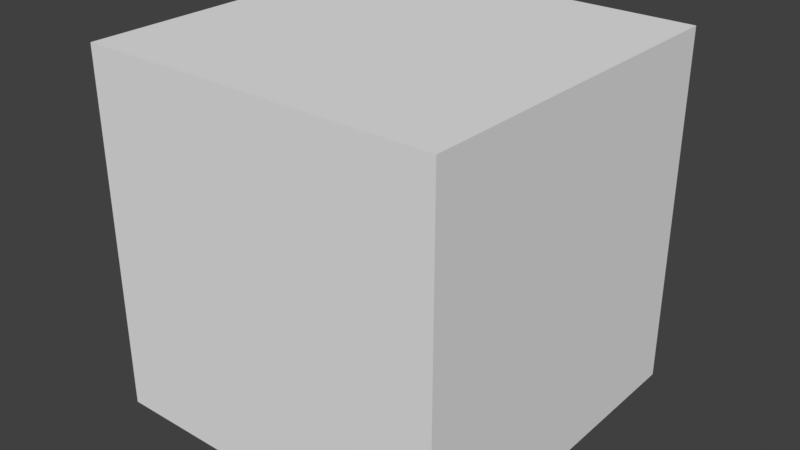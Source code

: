 # Source: Cube_Grass.blend  (saved by Blender 2.79.0; exported with 4.5.12 LTS)
import bpy
from mathutils import Matrix  # noqa: F401  (used for matrix-valued properties, if any)

bpy.ops.wm.read_factory_settings(use_empty=True)
scene = bpy.context.scene
scene.name = 'Scene'

# ---- collections
col_collection_1 = bpy.data.collections.new('Collection 1'); scene.collection.children.link(col_collection_1)

# ---- world
world_world = bpy.data.worlds.new('World'); scene.world = world_world
world_world.color = (0.05088, 0.05088, 0.05088)
world_world.use_sun_shadow = False
world_world.sun_shadow_jitter_overblur = 0.0
world_world.cycles.sampling_method = 'MANUAL'

# ---- meshes
me_cube_001 = bpy.data.meshes.new('Cube.001')
me_cube_001.from_pydata([(-1.0, -1.0, 0.25), (-1.0, -1.0, 2.25), (-1.0, 1.0, 0.25), (-1.0, 1.0, 2.25), (1.0, -1.0, 0.25), (1.0, -1.0, 2.25), (1.0, 1.0, 0.25), (1.0, 1.0, 2.25)], [], [(0, 2, 3, 1), (2, 6, 7, 3), (6, 4, 5, 7), (4, 0, 1, 5), (2, 0, 4, 6), (7, 5, 1, 3)])
_uv = me_cube_001.uv_layers.new(name='UVMap')
_uv.uv.foreach_set('vector', [0.6667, 0.3333, 0.6667, 0.0, 0.3333, 3.974e-08, 0.3333, 0.3333, 0.3333, 0.6667, 0.3333, 0.3333, 0.0, 0.3333, 3.974e-08, 0.6667, 0.3333, 0.3333, 0.3333, 0.0, 0.0, 8.941e-08, 1.291e-07, 0.3333, 0.3333, 0.6667, 0.6667, 0.6667, 0.6667, 0.3333, 0.3333, 0.3333, 1.0, 0.3333, 1.0, 0.0, 0.6667, 2.98e-08, 0.6667, 0.3333, 0.3333, 0.6667, 0.0, 0.6667, 4.967e-08, 1.0, 0.3333, 1.0])
me_cube_001.materials.append(None)
me_cube_001.use_remesh_preserve_volume = False
me_cube_001.use_remesh_preserve_attributes = False
me_cube_001.use_mirror_vertex_groups = False
me_cube_001.update()

# ---- objects
ob_cube = bpy.data.objects.new('Cube', me_cube_001)

# ---- transforms, parenting, visibility, modifiers, constraints
ob_cube.location = (0.0, 0.0, 0.0)
ob_cube.scale = (0.5, 0.5, 0.5)
ob_cube.lineart.crease_threshold = 0.0

# ---- collection membership
col_collection_1.objects.link(ob_cube)

# ---- scene / render settings (as saved in the file)
scene.frame_start = 1; scene.frame_end = 250; scene.frame_set(1)
scene.render.engine = 'BLENDER_EEVEE_NEXT'
scene.render.resolution_percentage = 50
scene.render.dither_intensity = 0.0
scene.cycles.use_denoising = False
scene.cycles.samples = 128
scene.cycles.sampling_pattern = 'TABULATED_SOBOL'
scene.cycles.use_adaptive_sampling = False
scene.cycles.use_light_tree = False
scene.cycles.blur_glossy = 0.0
scene.cycles.sample_clamp_indirect = 0.0
scene.view_settings.view_transform = 'Standard'
bpy.context.view_layer.update()

# ---- added for rendering (the .blend has no active camera and no usable light): camera, sun
cam_auto = bpy.data.cameras.new('AutoCamera')
cam_auto.lens = 50.0
cam_auto.sensor_width = 36.0
cam_auto.clip_end = 1000.0
ob_auto_camera = bpy.data.objects.new('AutoCamera', cam_auto)
scene.collection.objects.link(ob_auto_camera)
ob_auto_camera.location = (1.60254, -1.92304, 1.90703)
ob_auto_camera.rotation_euler = (1.09748, -7.21219e-08, 0.694738)
scene.camera = ob_auto_camera
light_auto_sun = bpy.data.lights.new('AutoSun', 'SUN')
light_auto_sun.energy = 3.0
light_auto_sun.angle = 0.0523599
ob_auto_sun = bpy.data.objects.new('AutoSun', light_auto_sun)
scene.collection.objects.link(ob_auto_sun)
ob_auto_sun.rotation_euler = (0.872665, 0.174533, 0.523599)
bpy.context.view_layer.update()
